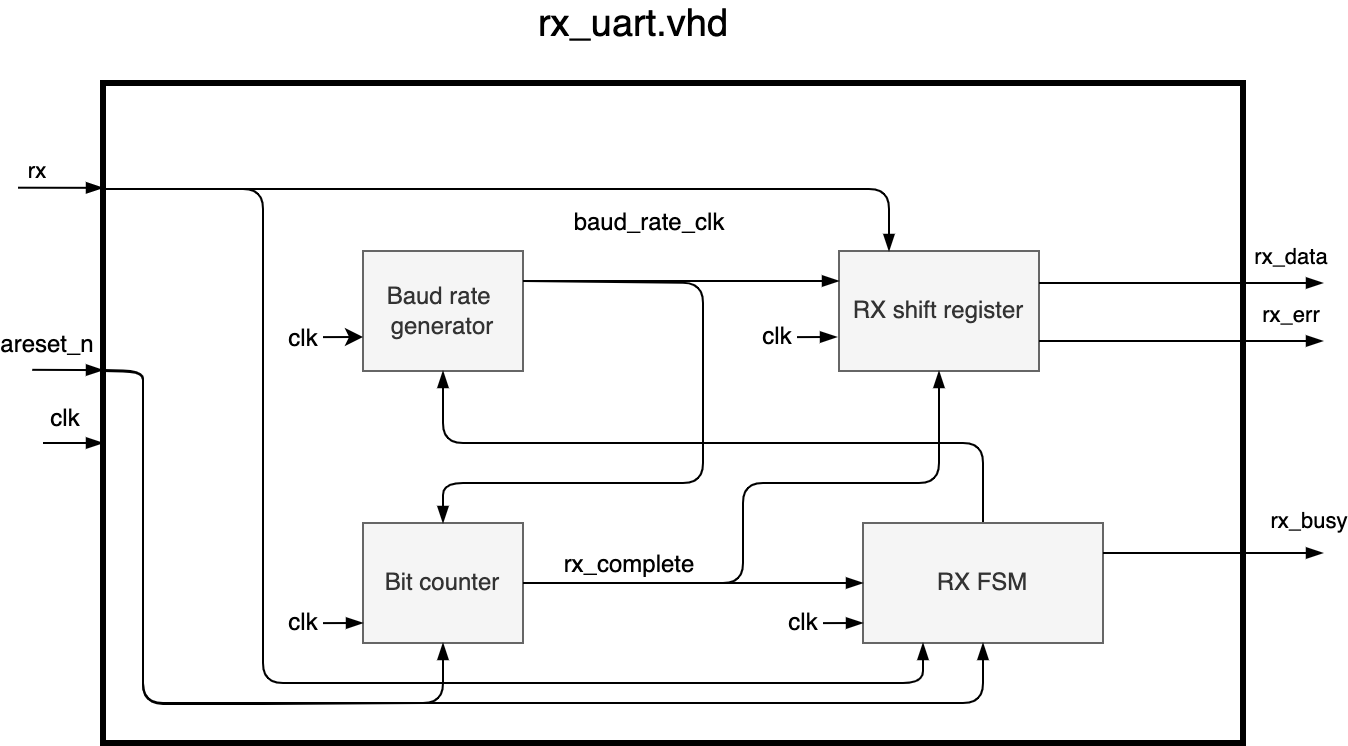

The diagram above was exported from draw.io. Its source (the exported page's mxGraphModel, read from the mxfile embedded in the PNG):
<mxGraphModel dx="1649" dy="687" grid="1" gridSize="10" guides="1" tooltips="1" connect="1" arrows="1" fold="1" page="1" pageScale="1" pageWidth="827" pageHeight="1169" math="0" shadow="0">
  <root>
    <mxCell id="0" />
    <mxCell id="1" parent="0" />
    <mxCell id="11" value="" style="rounded=0;whiteSpace=wrap;html=1;gradientColor=none;fillColor=none;strokeWidth=3;" parent="1" vertex="1">
      <mxGeometry x="160" y="130" width="570" height="330" as="geometry" />
    </mxCell>
    <mxCell id="3" value="Baud rate &lt;br&gt;generator" style="rounded=0;whiteSpace=wrap;html=1;fillColor=#f5f5f5;fontColor=#333333;strokeColor=#666666;" parent="1" vertex="1">
      <mxGeometry x="290" y="214" width="80" height="60" as="geometry" />
    </mxCell>
    <mxCell id="4" value="Bit counter" style="rounded=0;whiteSpace=wrap;html=1;fillColor=#f5f5f5;fontColor=#333333;strokeColor=#666666;" parent="1" vertex="1">
      <mxGeometry x="290" y="350" width="80" height="60" as="geometry" />
    </mxCell>
    <mxCell id="5" value="RX shift register" style="rounded=0;whiteSpace=wrap;html=1;fillColor=#f5f5f5;fontColor=#333333;strokeColor=#666666;" parent="1" vertex="1">
      <mxGeometry x="528" y="214" width="100" height="60" as="geometry" />
    </mxCell>
    <mxCell id="10" style="edgeStyle=none;html=1;exitX=0.5;exitY=0;exitDx=0;exitDy=0;entryX=0.5;entryY=1;entryDx=0;entryDy=0;endArrow=blockThin;endFill=1;" parent="1" source="6" target="3" edge="1">
      <mxGeometry relative="1" as="geometry">
        <Array as="points">
          <mxPoint x="600" y="310" />
          <mxPoint x="480" y="310" />
          <mxPoint x="330" y="310" />
        </Array>
      </mxGeometry>
    </mxCell>
    <mxCell id="6" value="RX FSM" style="rounded=0;whiteSpace=wrap;html=1;fillColor=#f5f5f5;fontColor=#333333;strokeColor=#666666;" parent="1" vertex="1">
      <mxGeometry x="540" y="350" width="120" height="60" as="geometry" />
    </mxCell>
    <mxCell id="37" value="" style="endArrow=blockThin;html=1;rounded=0;strokeColor=default;strokeWidth=1;entryX=0;entryY=0.5;entryDx=0;entryDy=0;exitX=1;exitY=0.5;exitDx=0;exitDy=0;endFill=1;" parent="1" source="4" target="6" edge="1">
      <mxGeometry width="50" height="50" relative="1" as="geometry">
        <mxPoint x="660" y="260" as="sourcePoint" />
        <mxPoint x="710" y="210" as="targetPoint" />
      </mxGeometry>
    </mxCell>
    <mxCell id="38" value="&lt;font style=&quot;font-size: 12px&quot;&gt;rx_complete&lt;/font&gt;" style="edgeLabel;html=1;align=center;verticalAlign=middle;resizable=0;points=[];" parent="37" vertex="1" connectable="0">
      <mxGeometry x="0.32" y="1" relative="1" as="geometry">
        <mxPoint x="-60" y="-9" as="offset" />
      </mxGeometry>
    </mxCell>
    <mxCell id="41" value="&lt;font style=&quot;font-size: 19px&quot;&gt;rx_uart.vhd&lt;/font&gt;" style="text;html=1;resizable=0;autosize=1;align=center;verticalAlign=middle;points=[];fillColor=none;strokeColor=none;rounded=0;" parent="1" vertex="1">
      <mxGeometry x="370" y="90" width="110" height="20" as="geometry" />
    </mxCell>
    <mxCell id="44" style="edgeStyle=none;html=1;entryX=1;entryY=0.25;entryDx=0;entryDy=0;endArrow=none;endFill=0;startArrow=blockThin;startFill=1;" parent="1" target="6" edge="1">
      <mxGeometry relative="1" as="geometry">
        <mxPoint x="770" y="365" as="sourcePoint" />
        <mxPoint x="510" y="420" as="targetPoint" />
        <Array as="points">
          <mxPoint x="740" y="365" />
          <mxPoint x="720" y="365" />
          <mxPoint x="700" y="365" />
        </Array>
      </mxGeometry>
    </mxCell>
    <mxCell id="100" value="rx_busy" style="edgeLabel;html=1;align=center;verticalAlign=middle;resizable=0;points=[];" parent="44" vertex="1" connectable="0">
      <mxGeometry x="-0.698" relative="1" as="geometry">
        <mxPoint x="9" y="-17" as="offset" />
      </mxGeometry>
    </mxCell>
    <mxCell id="49" value="" style="endArrow=blockThin;html=1;rounded=1;fontSize=12;strokeColor=default;strokeWidth=1;entryX=-0.003;entryY=0.394;entryDx=0;entryDy=0;entryPerimeter=0;endFill=1;" parent="1" edge="1">
      <mxGeometry width="50" height="50" relative="1" as="geometry">
        <mxPoint x="124.63333333333343" y="273.41" as="sourcePoint" />
        <mxPoint x="160" y="273.55" as="targetPoint" />
      </mxGeometry>
    </mxCell>
    <mxCell id="50" value="areset_n" style="edgeLabel;html=1;align=center;verticalAlign=middle;resizable=0;points=[];fontSize=12;" parent="49" vertex="1" connectable="0">
      <mxGeometry x="-0.5604" y="3" relative="1" as="geometry">
        <mxPoint x="-1" y="-10" as="offset" />
      </mxGeometry>
    </mxCell>
    <mxCell id="59" style="edgeStyle=none;rounded=1;html=1;exitX=1;exitY=0.25;exitDx=0;exitDy=0;entryX=0;entryY=0.25;entryDx=0;entryDy=0;fontSize=12;endArrow=blockThin;endFill=1;strokeColor=default;strokeWidth=1;" parent="1" source="3" target="5" edge="1">
      <mxGeometry relative="1" as="geometry">
        <Array as="points" />
        <mxPoint x="507" y="237.37999999999988" as="sourcePoint" />
      </mxGeometry>
    </mxCell>
    <mxCell id="67" style="edgeStyle=none;rounded=1;html=1;entryX=0.5;entryY=0;entryDx=0;entryDy=0;fontSize=10;endArrow=blockThin;endFill=1;strokeColor=default;strokeWidth=1;exitX=1;exitY=0.25;exitDx=0;exitDy=0;" parent="1" source="3" target="4" edge="1">
      <mxGeometry relative="1" as="geometry">
        <mxPoint x="520" y="237" as="sourcePoint" />
        <Array as="points">
          <mxPoint x="460" y="230" />
          <mxPoint x="460" y="330" />
          <mxPoint x="330" y="330" />
        </Array>
      </mxGeometry>
    </mxCell>
    <mxCell id="69" value="&lt;font style=&quot;font-size: 12px&quot;&gt;baud_rate_clk&lt;/font&gt;" style="edgeLabel;html=1;align=center;verticalAlign=middle;resizable=0;points=[];fontSize=10;" parent="67" vertex="1" connectable="0">
      <mxGeometry x="-0.6666" y="1" relative="1" as="geometry">
        <mxPoint x="5" y="-29" as="offset" />
      </mxGeometry>
    </mxCell>
    <mxCell id="73" value="" style="endArrow=classic;html=1;rounded=1;fontSize=10;strokeColor=default;strokeWidth=1;entryX=0;entryY=0.5;entryDx=0;entryDy=0;" parent="1" edge="1">
      <mxGeometry width="50" height="50" relative="1" as="geometry">
        <mxPoint x="270" y="257.06" as="sourcePoint" />
        <mxPoint x="290" y="256.99999999999994" as="targetPoint" />
      </mxGeometry>
    </mxCell>
    <mxCell id="74" value="&lt;font style=&quot;font-size: 12px&quot;&gt;clk&lt;/font&gt;" style="edgeLabel;html=1;align=center;verticalAlign=middle;resizable=0;points=[];fontSize=10;" parent="73" vertex="1" connectable="0">
      <mxGeometry x="-0.5695" y="1" relative="1" as="geometry">
        <mxPoint x="-14" y="1" as="offset" />
      </mxGeometry>
    </mxCell>
    <mxCell id="75" value="" style="endArrow=blockThin;html=1;rounded=1;fontSize=10;strokeColor=default;strokeWidth=1;entryX=0;entryY=0.5;entryDx=0;entryDy=0;endFill=1;" parent="1" edge="1">
      <mxGeometry width="50" height="50" relative="1" as="geometry">
        <mxPoint x="270" y="400.05999999999983" as="sourcePoint" />
        <mxPoint x="290" y="400.0000000000001" as="targetPoint" />
      </mxGeometry>
    </mxCell>
    <mxCell id="76" value="&lt;font style=&quot;font-size: 12px&quot;&gt;clk&lt;/font&gt;" style="edgeLabel;html=1;align=center;verticalAlign=middle;resizable=0;points=[];fontSize=10;" parent="75" vertex="1" connectable="0">
      <mxGeometry x="-0.5695" y="1" relative="1" as="geometry">
        <mxPoint x="-14" as="offset" />
      </mxGeometry>
    </mxCell>
    <mxCell id="77" value="" style="endArrow=blockThin;html=1;rounded=1;fontSize=10;strokeColor=default;strokeWidth=1;entryX=0;entryY=0.5;entryDx=0;entryDy=0;endFill=1;" parent="1" edge="1">
      <mxGeometry width="50" height="50" relative="1" as="geometry">
        <mxPoint x="520" y="400.05999999999983" as="sourcePoint" />
        <mxPoint x="540" y="400.0000000000001" as="targetPoint" />
      </mxGeometry>
    </mxCell>
    <mxCell id="78" value="&lt;font style=&quot;font-size: 12px&quot;&gt;clk&lt;/font&gt;" style="edgeLabel;html=1;align=center;verticalAlign=middle;resizable=0;points=[];fontSize=10;" parent="77" vertex="1" connectable="0">
      <mxGeometry x="-0.5695" y="1" relative="1" as="geometry">
        <mxPoint x="-14" as="offset" />
      </mxGeometry>
    </mxCell>
    <mxCell id="79" value="" style="endArrow=blockThin;html=1;rounded=1;fontSize=10;strokeColor=default;strokeWidth=1;entryX=0;entryY=0.5;entryDx=0;entryDy=0;endFill=1;" parent="1" edge="1">
      <mxGeometry width="50" height="50" relative="1" as="geometry">
        <mxPoint x="507" y="257.05999999999983" as="sourcePoint" />
        <mxPoint x="527" y="257.0000000000001" as="targetPoint" />
      </mxGeometry>
    </mxCell>
    <mxCell id="80" value="&lt;font style=&quot;font-size: 12px&quot;&gt;clk&lt;/font&gt;" style="edgeLabel;html=1;align=center;verticalAlign=middle;resizable=0;points=[];fontSize=10;" parent="79" vertex="1" connectable="0">
      <mxGeometry x="-0.5695" y="1" relative="1" as="geometry">
        <mxPoint x="-14" as="offset" />
      </mxGeometry>
    </mxCell>
    <mxCell id="81" value="" style="endArrow=blockThin;html=1;rounded=1;fontSize=10;strokeColor=default;strokeWidth=1;entryX=0;entryY=0.5;entryDx=0;entryDy=0;endFill=1;" parent="1" edge="1">
      <mxGeometry width="50" height="50" relative="1" as="geometry">
        <mxPoint x="130" y="310" as="sourcePoint" />
        <mxPoint x="160" y="310" as="targetPoint" />
      </mxGeometry>
    </mxCell>
    <mxCell id="82" value="&lt;font style=&quot;font-size: 12px&quot;&gt;clk&lt;/font&gt;" style="edgeLabel;html=1;align=center;verticalAlign=middle;resizable=0;points=[];fontSize=10;" parent="81" vertex="1" connectable="0">
      <mxGeometry x="-0.5695" y="1" relative="1" as="geometry">
        <mxPoint x="4" y="-12" as="offset" />
      </mxGeometry>
    </mxCell>
    <mxCell id="94" style="edgeStyle=none;html=1;entryX=1;entryY=0.75;entryDx=0;entryDy=0;endArrow=none;endFill=0;startArrow=blockThin;startFill=1;" parent="1" target="5" edge="1">
      <mxGeometry relative="1" as="geometry">
        <mxPoint x="770" y="259" as="sourcePoint" />
        <mxPoint x="510" y="420" as="targetPoint" />
        <Array as="points">
          <mxPoint x="720" y="259" />
          <mxPoint x="700" y="259" />
        </Array>
      </mxGeometry>
    </mxCell>
    <mxCell id="97" value="rx_err" style="edgeLabel;html=1;align=center;verticalAlign=middle;resizable=0;points=[];" parent="94" vertex="1" connectable="0">
      <mxGeometry x="-0.9474" y="1" relative="1" as="geometry">
        <mxPoint x="-13" y="-15" as="offset" />
      </mxGeometry>
    </mxCell>
    <mxCell id="110" value="" style="endArrow=none;html=1;rounded=1;strokeColor=default;strokeWidth=1;endFill=0;startArrow=blockThin;startFill=1;exitX=0.25;exitY=0;exitDx=0;exitDy=0;" parent="1" source="5" edge="1">
      <mxGeometry x="-1" y="10" width="50" height="50" relative="1" as="geometry">
        <mxPoint x="810" y="180" as="sourcePoint" />
        <mxPoint x="160" y="183" as="targetPoint" />
        <Array as="points">
          <mxPoint x="553" y="183" />
        </Array>
        <mxPoint as="offset" />
      </mxGeometry>
    </mxCell>
    <mxCell id="113" style="edgeStyle=none;rounded=1;html=1;exitX=0;exitY=0.105;exitDx=0;exitDy=0;entryX=0;entryY=0.25;entryDx=0;entryDy=0;fontSize=12;endArrow=blockThin;endFill=1;strokeColor=default;strokeWidth=1;exitPerimeter=0;" parent="1" edge="1">
      <mxGeometry relative="1" as="geometry">
        <mxPoint x="117.50999999999999" y="182.35000000000002" as="sourcePoint" />
        <mxPoint x="160" y="182.43" as="targetPoint" />
      </mxGeometry>
    </mxCell>
    <mxCell id="114" value="rx" style="edgeLabel;html=1;align=center;verticalAlign=middle;resizable=0;points=[];" parent="113" vertex="1" connectable="0">
      <mxGeometry x="-0.5852" relative="1" as="geometry">
        <mxPoint y="-9" as="offset" />
      </mxGeometry>
    </mxCell>
    <mxCell id="115" value="" style="endArrow=none;html=1;rounded=1;strokeColor=default;strokeWidth=1;endFill=0;startArrow=blockThin;startFill=1;exitX=0.25;exitY=1;exitDx=0;exitDy=0;" parent="1" source="6" edge="1">
      <mxGeometry x="-1" y="10" width="50" height="50" relative="1" as="geometry">
        <mxPoint x="615" y="222" as="sourcePoint" />
        <mxPoint x="160" y="183" as="targetPoint" />
        <Array as="points">
          <mxPoint x="570" y="430" />
          <mxPoint x="400" y="430" />
          <mxPoint x="240" y="430" />
          <mxPoint x="240" y="310" />
          <mxPoint x="240" y="240" />
          <mxPoint x="240" y="183" />
        </Array>
        <mxPoint as="offset" />
      </mxGeometry>
    </mxCell>
    <mxCell id="117" value="" style="endArrow=none;html=1;rounded=1;strokeColor=default;strokeWidth=1;endFill=0;startArrow=blockThin;startFill=1;exitX=0.5;exitY=1;exitDx=0;exitDy=0;entryX=0;entryY=0.435;entryDx=0;entryDy=0;entryPerimeter=0;" parent="1" source="6" target="11" edge="1">
      <mxGeometry x="-1" y="10" width="50" height="50" relative="1" as="geometry">
        <mxPoint x="580" y="420" as="sourcePoint" />
        <mxPoint x="232.49" y="193.25" as="targetPoint" />
        <Array as="points">
          <mxPoint x="600" y="440" />
          <mxPoint x="410" y="440" />
          <mxPoint x="250" y="440" />
          <mxPoint x="180" y="440" />
          <mxPoint x="180" y="360" />
          <mxPoint x="180" y="320" />
          <mxPoint x="180" y="290" />
          <mxPoint x="180" y="274" />
        </Array>
        <mxPoint as="offset" />
      </mxGeometry>
    </mxCell>
    <mxCell id="132" value="" style="endArrow=blockThin;html=1;rounded=1;strokeColor=default;strokeWidth=1;entryX=0.5;entryY=1;entryDx=0;entryDy=0;endFill=1;" parent="1" target="5" edge="1">
      <mxGeometry width="50" height="50" relative="1" as="geometry">
        <mxPoint x="370" y="380" as="sourcePoint" />
        <mxPoint x="550" y="390" as="targetPoint" />
        <Array as="points">
          <mxPoint x="480" y="380" />
          <mxPoint x="480" y="330" />
          <mxPoint x="578" y="330" />
        </Array>
      </mxGeometry>
    </mxCell>
    <mxCell id="137" style="edgeStyle=none;html=1;entryX=1;entryY=0.75;entryDx=0;entryDy=0;endArrow=none;endFill=0;startArrow=blockThin;startFill=1;" parent="1" edge="1">
      <mxGeometry relative="1" as="geometry">
        <mxPoint x="770" y="230" as="sourcePoint" />
        <mxPoint x="627.9999999999998" y="230" as="targetPoint" />
        <Array as="points">
          <mxPoint x="720" y="230" />
          <mxPoint x="700" y="230" />
        </Array>
      </mxGeometry>
    </mxCell>
    <mxCell id="138" value="rx_data" style="edgeLabel;html=1;align=center;verticalAlign=middle;resizable=0;points=[];" parent="137" vertex="1" connectable="0">
      <mxGeometry x="-0.9474" y="1" relative="1" as="geometry">
        <mxPoint x="-13" y="-15" as="offset" />
      </mxGeometry>
    </mxCell>
    <mxCell id="139" value="" style="endArrow=none;html=1;rounded=1;strokeColor=default;strokeWidth=1;endFill=0;startArrow=blockThin;startFill=1;exitX=0.5;exitY=1;exitDx=0;exitDy=0;entryX=0;entryY=0.435;entryDx=0;entryDy=0;entryPerimeter=0;" edge="1" parent="1" source="4">
      <mxGeometry x="-1" y="10" width="50" height="50" relative="1" as="geometry">
        <mxPoint x="600" y="410.45" as="sourcePoint" />
        <mxPoint x="160" y="273.99999999999994" as="targetPoint" />
        <Array as="points">
          <mxPoint x="330" y="440" />
          <mxPoint x="250" y="440.45" />
          <mxPoint x="180" y="440.45" />
          <mxPoint x="180" y="360.45" />
          <mxPoint x="180" y="320.45" />
          <mxPoint x="180" y="290.45" />
          <mxPoint x="180" y="274.45" />
        </Array>
        <mxPoint as="offset" />
      </mxGeometry>
    </mxCell>
  </root>
</mxGraphModel>